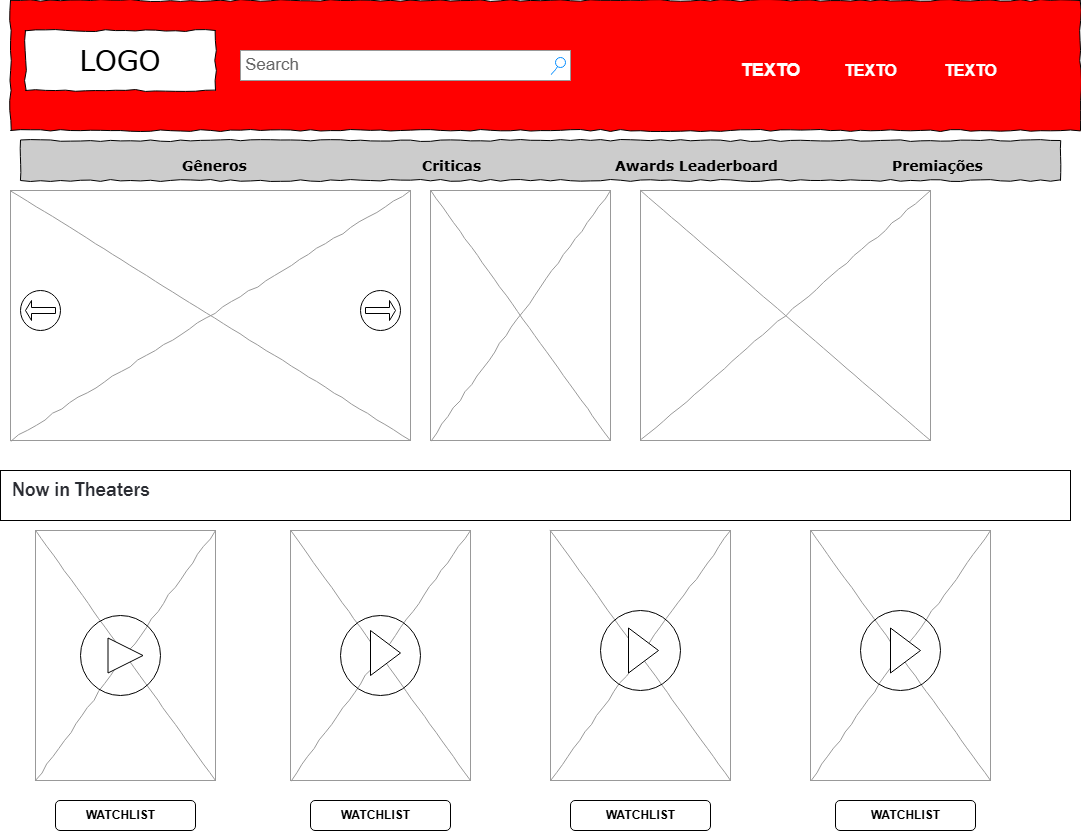

The diagram above was exported from draw.io. Its source (the exported page's mxGraphModel, read from the mxfile embedded in the PNG):
<mxGraphModel dx="1434" dy="780" grid="1" gridSize="10" guides="1" tooltips="1" connect="1" arrows="1" fold="1" page="1" pageScale="1" pageWidth="1100" pageHeight="850" background="none" math="0" shadow="0">
  <root>
    <mxCell id="0" />
    <mxCell id="1" parent="0" />
    <mxCell id="677b7b8949515195-1" value="" style="whiteSpace=wrap;html=1;rounded=0;shadow=0;labelBackgroundColor=none;strokeColor=#000000;strokeWidth=1;fillColor=#FF0000;fontFamily=Verdana;fontSize=12;fontColor=#000000;align=center;comic=1;" parent="1" vertex="1">
      <mxGeometry x="20" y="20" width="1070" height="130" as="geometry" />
    </mxCell>
    <mxCell id="677b7b8949515195-2" value="LOGO" style="whiteSpace=wrap;html=1;rounded=0;shadow=0;labelBackgroundColor=none;strokeWidth=1;fontFamily=Verdana;fontSize=28;align=center;comic=1;" parent="1" vertex="1">
      <mxGeometry x="35" y="50" width="190" height="60" as="geometry" />
    </mxCell>
    <mxCell id="677b7b8949515195-3" value="Search" style="strokeWidth=1;shadow=0;dashed=0;align=center;html=1;shape=mxgraph.mockup.forms.searchBox;strokeColor=#999999;mainText=;strokeColor2=#008cff;fontColor=#666666;fontSize=17;align=left;spacingLeft=3;rounded=0;labelBackgroundColor=none;comic=1;" parent="1" vertex="1">
      <mxGeometry x="250" y="70" width="330" height="30" as="geometry" />
    </mxCell>
    <mxCell id="677b7b8949515195-10" value="" style="whiteSpace=wrap;html=1;rounded=0;shadow=0;labelBackgroundColor=none;strokeWidth=1;fillColor=#CCCCCC;fontFamily=Verdana;fontSize=12;align=center;comic=1;" parent="1" vertex="1">
      <mxGeometry x="30" y="160" width="1040" height="40" as="geometry" />
    </mxCell>
    <mxCell id="677b7b8949515195-11" value="&lt;font style=&quot;color: rgb(0, 0, 0);&quot;&gt;&lt;b style=&quot;&quot;&gt;Gêneros&lt;/b&gt;&lt;/font&gt;" style="text;html=1;points=[];align=left;verticalAlign=top;spacingTop=-4;fontSize=14;fontFamily=Verdana" parent="1" vertex="1">
      <mxGeometry x="190" y="175" width="60" height="20" as="geometry" />
    </mxCell>
    <mxCell id="677b7b8949515195-12" value="&lt;b&gt;Criticas&lt;/b&gt;" style="text;html=1;points=[];align=left;verticalAlign=top;spacingTop=-4;fontSize=14;fontFamily=Verdana" parent="1" vertex="1">
      <mxGeometry x="430" y="175" width="60" height="20" as="geometry" />
    </mxCell>
    <mxCell id="677b7b8949515195-13" value="&lt;b&gt;Awards Leaderboard&lt;/b&gt;" style="text;html=1;points=[];align=left;verticalAlign=top;spacingTop=-4;fontSize=14;fontFamily=Verdana" parent="1" vertex="1">
      <mxGeometry x="623" y="175" width="60" height="20" as="geometry" />
    </mxCell>
    <mxCell id="677b7b8949515195-14" value="&lt;b&gt;Premiações&lt;/b&gt;" style="text;html=1;points=[];align=left;verticalAlign=top;spacingTop=-4;fontSize=14;fontFamily=Verdana" parent="1" vertex="1">
      <mxGeometry x="900" y="175" width="60" height="20" as="geometry" />
    </mxCell>
    <mxCell id="677b7b8949515195-16" value="" style="verticalLabelPosition=bottom;shadow=0;dashed=0;align=center;html=1;verticalAlign=top;strokeWidth=1;shape=mxgraph.mockup.graphics.simpleIcon;strokeColor=#999999;rounded=0;labelBackgroundColor=none;fontFamily=Verdana;fontSize=14;fontColor=#000000;comic=1;" parent="1" vertex="1">
      <mxGeometry x="20" y="210" width="400" height="250" as="geometry" />
    </mxCell>
    <mxCell id="j2-xILPGOHQ9AkLwjbo2-1" value="&lt;b&gt;TEXTO&lt;/b&gt;" style="text;html=1;align=center;verticalAlign=middle;resizable=0;points=[];autosize=1;strokeColor=none;fillColor=none;fontSize=18;fontColor=#FFFFFF;" vertex="1" parent="1">
      <mxGeometry x="740" y="70" width="80" height="40" as="geometry" />
    </mxCell>
    <mxCell id="j2-xILPGOHQ9AkLwjbo2-2" value="&lt;b&gt;TEXTO&lt;/b&gt;" style="text;html=1;align=center;verticalAlign=middle;resizable=0;points=[];autosize=1;strokeColor=none;fillColor=none;fontSize=16;fontColor=#FFFFFF;" vertex="1" parent="1">
      <mxGeometry x="840" y="75" width="80" height="30" as="geometry" />
    </mxCell>
    <mxCell id="j2-xILPGOHQ9AkLwjbo2-3" value="&lt;b&gt;TEXTO&lt;/b&gt;" style="text;html=1;align=center;verticalAlign=middle;resizable=0;points=[];autosize=1;strokeColor=none;fillColor=none;fontColor=#FFFFFF;fontSize=16;" vertex="1" parent="1">
      <mxGeometry x="940" y="75" width="80" height="30" as="geometry" />
    </mxCell>
    <mxCell id="j2-xILPGOHQ9AkLwjbo2-4" value="" style="verticalLabelPosition=bottom;shadow=0;dashed=0;align=center;html=1;verticalAlign=top;strokeWidth=1;shape=mxgraph.mockup.graphics.simpleIcon;strokeColor=#999999;rounded=0;labelBackgroundColor=none;fontFamily=Verdana;fontSize=14;fontColor=#000000;comic=1;" vertex="1" parent="1">
      <mxGeometry x="440" y="210" width="180" height="250" as="geometry" />
    </mxCell>
    <mxCell id="j2-xILPGOHQ9AkLwjbo2-5" value="" style="ellipse;whiteSpace=wrap;html=1;aspect=fixed;" vertex="1" parent="1">
      <mxGeometry x="30" y="310" width="40" height="40" as="geometry" />
    </mxCell>
    <mxCell id="j2-xILPGOHQ9AkLwjbo2-7" value="" style="ellipse;whiteSpace=wrap;html=1;aspect=fixed;" vertex="1" parent="1">
      <mxGeometry x="370" y="310" width="40" height="40" as="geometry" />
    </mxCell>
    <mxCell id="j2-xILPGOHQ9AkLwjbo2-8" value="" style="shape=singleArrow;direction=west;whiteSpace=wrap;html=1;" vertex="1" parent="1">
      <mxGeometry x="35" y="320" width="30" height="20" as="geometry" />
    </mxCell>
    <mxCell id="j2-xILPGOHQ9AkLwjbo2-9" value="" style="shape=singleArrow;direction=west;whiteSpace=wrap;html=1;rotation=-180;" vertex="1" parent="1">
      <mxGeometry x="375" y="320" width="30" height="20" as="geometry" />
    </mxCell>
    <mxCell id="j2-xILPGOHQ9AkLwjbo2-11" value="" style="verticalLabelPosition=bottom;shadow=0;dashed=0;align=center;html=1;verticalAlign=top;strokeWidth=1;shape=mxgraph.mockup.graphics.simpleIcon;strokeColor=#999999;rounded=0;labelBackgroundColor=none;fontFamily=Verdana;fontSize=14;fontColor=#000000;comic=1;fontStyle=1" vertex="1" parent="1">
      <mxGeometry x="650" y="210" width="290" height="250" as="geometry" />
    </mxCell>
    <mxCell id="j2-xILPGOHQ9AkLwjbo2-16" value="" style="verticalLabelPosition=bottom;shadow=0;dashed=0;align=center;html=1;verticalAlign=top;strokeWidth=1;shape=mxgraph.mockup.graphics.simpleIcon;strokeColor=#999999;rounded=0;labelBackgroundColor=none;fontFamily=Verdana;fontSize=14;fontColor=#000000;comic=1;" vertex="1" parent="1">
      <mxGeometry x="45" y="550" width="180" height="250" as="geometry" />
    </mxCell>
    <mxCell id="j2-xILPGOHQ9AkLwjbo2-17" value="" style="verticalLabelPosition=bottom;shadow=0;dashed=0;align=center;html=1;verticalAlign=top;strokeWidth=1;shape=mxgraph.mockup.graphics.simpleIcon;strokeColor=#999999;rounded=0;labelBackgroundColor=none;fontFamily=Verdana;fontSize=14;fontColor=#000000;comic=1;" vertex="1" parent="1">
      <mxGeometry x="300" y="550" width="180" height="250" as="geometry" />
    </mxCell>
    <mxCell id="j2-xILPGOHQ9AkLwjbo2-18" value="" style="verticalLabelPosition=bottom;shadow=0;dashed=0;align=center;html=1;verticalAlign=top;strokeWidth=1;shape=mxgraph.mockup.graphics.simpleIcon;strokeColor=#999999;rounded=0;labelBackgroundColor=none;fontFamily=Verdana;fontSize=14;fontColor=#000000;comic=1;" vertex="1" parent="1">
      <mxGeometry x="560" y="550" width="180" height="250" as="geometry" />
    </mxCell>
    <mxCell id="j2-xILPGOHQ9AkLwjbo2-19" value="" style="verticalLabelPosition=bottom;shadow=0;dashed=0;align=center;html=1;verticalAlign=top;strokeWidth=1;shape=mxgraph.mockup.graphics.simpleIcon;strokeColor=#999999;rounded=0;labelBackgroundColor=none;fontFamily=Verdana;fontSize=14;fontColor=#000000;comic=1;" vertex="1" parent="1">
      <mxGeometry x="820" y="550" width="180" height="250" as="geometry" />
    </mxCell>
    <mxCell id="j2-xILPGOHQ9AkLwjbo2-20" value="&lt;h2 class=&quot;unset&quot; data-qa=&quot;title&quot; style=&quot;box-sizing: border-box; margin-top: unset; margin-right: 7px; margin-bottom: 10px; margin-left: unset; padding: unset; border: 0px; font-style: normal; font-variant-ligatures: normal; font-variant-caps: normal; font-variant-numeric: inherit; font-variant-east-asian: inherit; font-variant-alternates: inherit; font-variant-position: inherit; font-variant-emoji: inherit; font-weight: unset; font-stretch: inherit; font-size: unset; line-height: unset; font-family: &amp;quot;Franklin Gothic&amp;quot;, -apple-system, BlinkMacSystemFont, &amp;quot;PT Sans&amp;quot;, Arial, sans-serif; font-optical-sizing: inherit; font-size-adjust: inherit; font-kerning: inherit; font-feature-settings: inherit; font-variation-settings: inherit; vertical-align: baseline; -webkit-font-smoothing: antialiased; letter-spacing: 0.256px; text-transform: none; color: rgb(42, 44, 50); orphans: 2; text-align: start; text-indent: 0px; widows: 2; word-spacing: 0px; -webkit-text-stroke-width: 0px; white-space: normal; background-color: rgb(255, 255, 255); text-decoration-thickness: initial; text-decoration-style: initial; text-decoration-color: initial;&quot;&gt;&lt;span style=&quot;color: var(--textColor) !important; fill: var(--textColor) !important; font-family: var(--fontFamily) !important; font-weight: var(--fontWeight) !important; letter-spacing: 0px; line-height: var(--lineHeight) !important; text-transform: var(--textTransform) !important; font-size: 1.25rem;&quot;&gt;Now in Theaters&lt;/span&gt;&lt;/h2&gt;" style="text;whiteSpace=wrap;html=1;fillColor=none;" vertex="1" parent="1">
      <mxGeometry x="20" y="490" width="180" height="60" as="geometry" />
    </mxCell>
    <mxCell id="j2-xILPGOHQ9AkLwjbo2-24" value="" style="triangle;whiteSpace=wrap;html=1;" vertex="1" parent="1">
      <mxGeometry x="117.5" y="657.5" width="35" height="35" as="geometry" />
    </mxCell>
    <mxCell id="j2-xILPGOHQ9AkLwjbo2-25" value="" style="ellipse;whiteSpace=wrap;html=1;aspect=fixed;fillColor=none;" vertex="1" parent="1">
      <mxGeometry x="90" y="635" width="80" height="80" as="geometry" />
    </mxCell>
    <mxCell id="j2-xILPGOHQ9AkLwjbo2-26" value="" style="ellipse;whiteSpace=wrap;html=1;aspect=fixed;fillColor=none;" vertex="1" parent="1">
      <mxGeometry x="350" y="635" width="80" height="80" as="geometry" />
    </mxCell>
    <mxCell id="j2-xILPGOHQ9AkLwjbo2-27" value="" style="ellipse;whiteSpace=wrap;html=1;aspect=fixed;fillColor=none;" vertex="1" parent="1">
      <mxGeometry x="610" y="630" width="80" height="80" as="geometry" />
    </mxCell>
    <mxCell id="j2-xILPGOHQ9AkLwjbo2-28" value="" style="ellipse;whiteSpace=wrap;html=1;aspect=fixed;fillColor=none;" vertex="1" parent="1">
      <mxGeometry x="870" y="630" width="80" height="80" as="geometry" />
    </mxCell>
    <mxCell id="j2-xILPGOHQ9AkLwjbo2-29" value="" style="triangle;whiteSpace=wrap;html=1;" vertex="1" parent="1">
      <mxGeometry x="380" y="650" width="30" height="45" as="geometry" />
    </mxCell>
    <mxCell id="j2-xILPGOHQ9AkLwjbo2-30" value="" style="triangle;whiteSpace=wrap;html=1;" vertex="1" parent="1">
      <mxGeometry x="638" y="647.5" width="30" height="45" as="geometry" />
    </mxCell>
    <mxCell id="j2-xILPGOHQ9AkLwjbo2-31" value="" style="triangle;whiteSpace=wrap;html=1;" vertex="1" parent="1">
      <mxGeometry x="900" y="647.5" width="30" height="45" as="geometry" />
    </mxCell>
    <mxCell id="j2-xILPGOHQ9AkLwjbo2-32" value="" style="rounded=1;whiteSpace=wrap;html=1;fillColor=none;" vertex="1" parent="1">
      <mxGeometry x="65" y="820" width="140" height="30" as="geometry" />
    </mxCell>
    <mxCell id="j2-xILPGOHQ9AkLwjbo2-33" value="" style="rounded=1;whiteSpace=wrap;html=1;fillColor=none;" vertex="1" parent="1">
      <mxGeometry x="320" y="820" width="140" height="30" as="geometry" />
    </mxCell>
    <mxCell id="j2-xILPGOHQ9AkLwjbo2-34" value="" style="rounded=1;whiteSpace=wrap;html=1;fillColor=none;" vertex="1" parent="1">
      <mxGeometry x="580" y="820" width="140" height="30" as="geometry" />
    </mxCell>
    <mxCell id="j2-xILPGOHQ9AkLwjbo2-35" value="" style="rounded=1;whiteSpace=wrap;html=1;fillColor=none;" vertex="1" parent="1">
      <mxGeometry x="845" y="820" width="140" height="30" as="geometry" />
    </mxCell>
    <mxCell id="j2-xILPGOHQ9AkLwjbo2-36" value="&lt;b&gt;WATCHLIST&lt;/b&gt;" style="text;html=1;align=center;verticalAlign=middle;resizable=0;points=[];autosize=1;strokeColor=none;fillColor=none;" vertex="1" parent="1">
      <mxGeometry x="85" y="820" width="90" height="30" as="geometry" />
    </mxCell>
    <mxCell id="j2-xILPGOHQ9AkLwjbo2-37" value="&lt;b&gt;WATCHLIST&lt;/b&gt;" style="text;html=1;align=center;verticalAlign=middle;resizable=0;points=[];autosize=1;strokeColor=none;fillColor=none;" vertex="1" parent="1">
      <mxGeometry x="340" y="820" width="90" height="30" as="geometry" />
    </mxCell>
    <mxCell id="j2-xILPGOHQ9AkLwjbo2-38" value="&lt;b&gt;WATCHLIST&lt;/b&gt;" style="text;html=1;align=center;verticalAlign=middle;resizable=0;points=[];autosize=1;strokeColor=none;fillColor=none;" vertex="1" parent="1">
      <mxGeometry x="605" y="820" width="90" height="30" as="geometry" />
    </mxCell>
    <mxCell id="j2-xILPGOHQ9AkLwjbo2-39" value="&lt;b&gt;WATCHLIST&lt;/b&gt;" style="text;html=1;align=center;verticalAlign=middle;resizable=0;points=[];autosize=1;strokeColor=none;fillColor=none;" vertex="1" parent="1">
      <mxGeometry x="870" y="820" width="90" height="30" as="geometry" />
    </mxCell>
    <mxCell id="j2-xILPGOHQ9AkLwjbo2-40" value="" style="rounded=0;whiteSpace=wrap;html=1;fillColor=none;" vertex="1" parent="1">
      <mxGeometry x="10" y="490" width="1070" height="50" as="geometry" />
    </mxCell>
  </root>
</mxGraphModel>